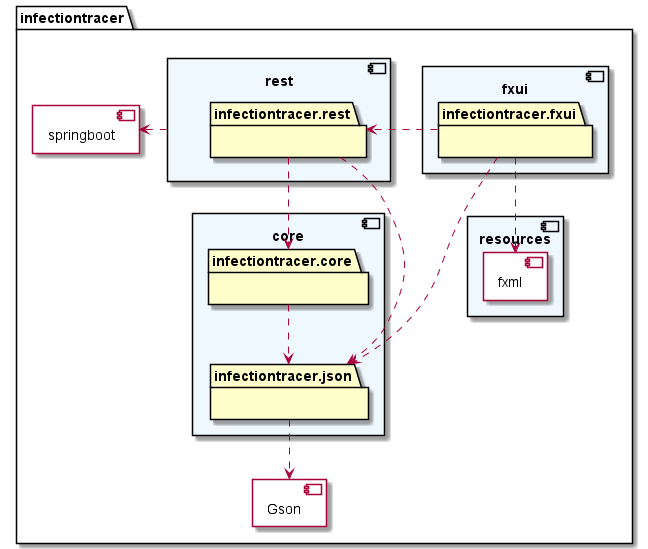

The diagram above was rendered by PlantUML. Its source (embedded in the PNG):
@startuml
folder infectiontracer   {

    component core #F0F8FF {
        package infectiontracer.core #FFFFCC{
               
        }
        package infectiontracer.json #FFFFCC{

        }
    }

    component fxui #F0F8FF {
        package infectiontracer.fxui #FFFFCC{
        }
    }

    component resources #F0F8FF {
        component fxml {
                
        }
    }
    component rest #F0F8FF {
        package infectiontracer.rest #FFFFCC {

        }
    }

    component springboot {

    }

    component Gson {

    }

}

infectiontracer.fxui ..> fxml

infectiontracer.fxui ..> infectiontracer.json
infectiontracer.core ..> infectiontracer.json


rest .> springboot

infectiontracer.json ..> Gson

infectiontracer.rest ..> infectiontracer.json

infectiontracer.rest ..> infectiontracer.core

infectiontracer.fxui .> infectiontracer.rest
@enduml